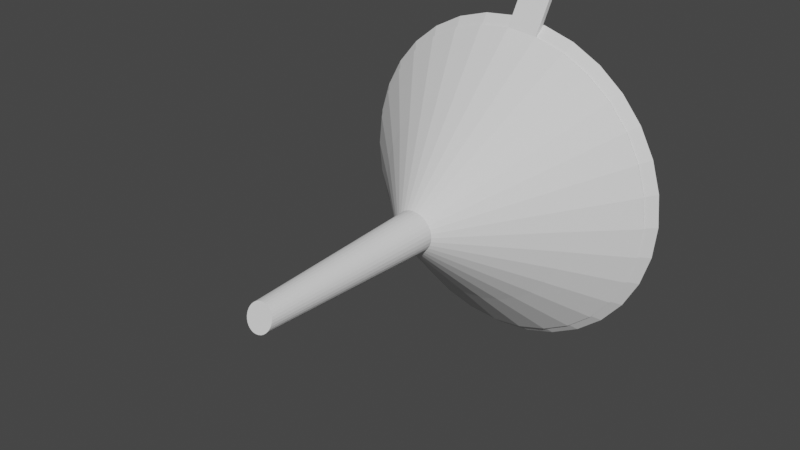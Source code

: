 # Source: Imbuto_di_vetro_v4.blend  (saved by Blender 4.2.66; exported with 4.5.12 LTS)
import bpy
from mathutils import Matrix  # noqa: F401  (used for matrix-valued properties, if any)

bpy.ops.wm.read_factory_settings(use_empty=True)
scene = bpy.context.scene
scene.name = 'Scene'

# ---- collections
col_collection = bpy.data.collections.new('Collection'); scene.collection.children.link(col_collection)

# ---- world
world_world = bpy.data.worlds.new('World'); scene.world = world_world
world_world.use_nodes = True; world_world.node_tree.nodes.clear()
_N = world_world.node_tree.nodes; _L = world_world.node_tree.links
n0 = _N.new('ShaderNodeOutputWorld'); n0.name = 'World Output'; n0.location = (300, 300)
n1 = _N.new('ShaderNodeBackground'); n1.name = 'Background'; n1.location = (10, 300)
n1.inputs[0].default_value = (0.05088, 0.05088, 0.05088, 1.0)
_L.new(n1.outputs[0], n0.inputs[0])
n0.is_active_output = True
world_world.color = (0.05088, 0.05088, 0.05088)
world_world.use_sun_shadow = False
world_world.sun_shadow_jitter_overblur = 0.0

# ---- meshes
me_cylinder = bpy.data.meshes.new('Cylinder')
me_cylinder.from_pydata([(0.0, 0.06573, -0.08262), (-0.0001095, 0.06829, -0.08151), (0.01612, 0.06573, -0.08103), (0.0159, 0.0683, -0.07994), (0.03162, 0.06573, -0.07633), (0.03119, 0.0683, -0.0753), (0.0459, 0.06573, -0.0687), (0.04528, 0.0683, -0.06777), (0.05842, 0.06573, -0.05842), (0.05763, 0.0683, -0.05763), (0.0687, 0.06573, -0.0459), (0.06777, 0.0683, -0.04528), (0.07633, 0.06573, -0.03162), (0.0753, 0.0683, -0.03119), (0.08103, 0.06573, -0.01612), (0.07994, 0.0683, -0.0159), (0.08262, 0.06573, -2.43e-09), (0.08151, 0.0683, -2.542e-09), (0.08103, 0.06573, 0.01612), (0.07994, 0.0683, 0.0159), (0.07633, 0.06573, 0.03162), (0.0753, 0.0683, 0.03119), (0.0687, 0.06573, 0.0459), (0.06777, 0.0683, 0.04528), (0.05842, 0.06573, 0.05842), (0.05763, 0.0683, 0.05763), (0.0459, 0.06573, 0.0687), (0.04528, 0.0683, 0.06777), (0.03162, 0.06573, 0.07633), (0.03119, 0.0683, 0.0753), (0.01612, 0.06573, 0.08103), (0.0159, 0.0683, 0.07994), (0.0, 0.06573, 0.08262), (-0.0001095, 0.06829, 0.08151), (0.001672, -0.1068, -0.004037), (0.002456, -0.1069, -0.005928), (0.003122, -0.1056, -0.003122), (0.00457, -0.1058, -0.00457), (-0.0001935, -0.002928, -0.008611), (0.0, -0.004647, -0.01058), (0.002063, -0.004647, -0.01037), (0.001678, -0.002923, -0.008436), (0.004047, -0.004647, -0.009771), (0.003292, -0.002923, -0.007947), (0.005876, -0.004647, -0.008794), (0.004779, -0.002923, -0.007152), (0.007478, -0.004647, -0.007478), (0.006082, -0.002923, -0.006082), (0.008794, -0.004647, -0.005876), (0.007152, -0.002923, -0.004779), (0.009771, -0.004647, -0.004047), (0.007947, -0.002923, -0.003292), (0.01037, -0.004647, -0.002063), (0.008436, -0.002923, -0.001678), (0.01058, -0.004647, -3.668e-10), (0.008602, -0.002923, -6.322e-10), (0.01037, -0.004647, 0.002063), (0.008436, -0.002923, 0.001678), (0.009771, -0.004647, 0.004047), (0.007947, -0.002923, 0.003292), (0.008794, -0.004647, 0.005876), (0.007152, -0.002923, 0.004779), (0.007478, -0.004647, 0.007478), (0.006082, -0.002923, 0.006082), (0.005876, -0.004647, 0.008794), (0.004779, -0.002923, 0.007152), (0.004047, -0.004647, 0.009771), (0.003292, -0.002923, 0.007947), (0.002063, -0.004647, 0.01037), (0.001678, -0.002923, 0.008436), (-0.0001935, -0.002928, 0.008611), (0.0, -0.004647, 0.01058), (0.004144, -0.1039, -0.001716), (0.006035, -0.1041, -0.0025), (0.004569, -0.1019, 3.376e-09), (0.006616, -0.102, 3.637e-09), (0.004301, -0.09973, 0.001782), (0.006192, -0.09992, 0.002565), (0.003345, -0.09789, 0.003345), (0.004792, -0.09808, 0.004792), (0.00183, -0.09663, 0.004418), (0.002613, -0.09682, 0.006309), (-0.0001996, -0.09619, 0.004819), (0.0, -0.09638, 0.006846), (-0.0001996, -0.1072, -0.004374), (0.0, -0.1073, -0.006401), (0.0008502, -0.107, -0.004274), (0.00125, -0.1072, -0.006282), (0.002439, -0.1063, -0.00365), (0.003576, -0.1065, -0.005351), (0.003698, -0.1048, -0.002471), (0.0054, -0.105, -0.003608), (0.004439, -0.1029, -0.000883), (0.006447, -0.1031, -0.001282), (0.004524, -0.1008, 0.0009), (0.006532, -0.101, 0.001299), (0.003904, -0.09875, 0.002609), (0.005606, -0.09894, 0.003746), (0.002644, -0.09717, 0.003958), (0.003781, -0.09736, 0.005659), (0.0009355, -0.0963, 0.004703), (0.001335, -0.09649, 0.00671), (0.0001095, 0.06829, -0.08151), (-0.01612, 0.06573, -0.08103), (-0.0159, 0.0683, -0.07994), (-0.03162, 0.06573, -0.07633), (-0.03119, 0.0683, -0.0753), (-0.0459, 0.06573, -0.0687), (-0.04528, 0.0683, -0.06777), (-0.05842, 0.06573, -0.05842), (-0.05763, 0.0683, -0.05763), (-0.0687, 0.06573, -0.0459), (-0.06777, 0.0683, -0.04528), (-0.07633, 0.06573, -0.03162), (-0.0753, 0.0683, -0.03119), (-0.08103, 0.06573, -0.01612), (-0.07994, 0.0683, -0.0159), (-0.08262, 0.06573, -2.43e-09), (-0.08151, 0.0683, -2.542e-09), (-0.08103, 0.06573, 0.01612), (-0.07994, 0.0683, 0.0159), (-0.07633, 0.06573, 0.03162), (-0.0753, 0.0683, 0.03119), (-0.0687, 0.06573, 0.0459), (-0.06777, 0.0683, 0.04528), (-0.05842, 0.06573, 0.05842), (-0.05763, 0.0683, 0.05763), (-0.0459, 0.06573, 0.0687), (-0.04528, 0.0683, 0.06777), (-0.03162, 0.06573, 0.07633), (-0.03119, 0.0683, 0.0753), (-0.01612, 0.06573, 0.08103), (-0.0159, 0.0683, 0.07994), (0.0001095, 0.06829, 0.08151), (-0.001672, -0.1068, -0.004037), (-0.002456, -0.1069, -0.005928), (-0.003122, -0.1056, -0.003122), (-0.00457, -0.1058, -0.00457), (0.0001935, -0.002928, -0.008611), (-0.002063, -0.004647, -0.01037), (-0.001678, -0.002923, -0.008436), (-0.004047, -0.004647, -0.009771), (-0.003292, -0.002923, -0.007947), (-0.005876, -0.004647, -0.008794), (-0.004779, -0.002923, -0.007152), (-0.007478, -0.004647, -0.007478), (-0.006082, -0.002923, -0.006082), (-0.008794, -0.004647, -0.005876), (-0.007152, -0.002923, -0.004779), (-0.009771, -0.004647, -0.004047), (-0.007947, -0.002923, -0.003292), (-0.01037, -0.004647, -0.002063), (-0.008436, -0.002923, -0.001678), (-0.01058, -0.004647, -3.668e-10), (-0.008602, -0.002923, -6.322e-10), (-0.01037, -0.004647, 0.002063), (-0.008436, -0.002923, 0.001678), (-0.009771, -0.004647, 0.004047), (-0.007947, -0.002923, 0.003292), (-0.008794, -0.004647, 0.005876), (-0.007152, -0.002923, 0.004779), (-0.007478, -0.004647, 0.007478), (-0.006082, -0.002923, 0.006082), (-0.005876, -0.004647, 0.008794), (-0.004779, -0.002923, 0.007152), (-0.004047, -0.004647, 0.009771), (-0.003292, -0.002923, 0.007947), (-0.002063, -0.004647, 0.01037), (-0.001678, -0.002923, 0.008436), (0.0001935, -0.002928, 0.008611), (-0.004144, -0.1039, -0.001716), (-0.006035, -0.1041, -0.0025), (-0.004569, -0.1019, 3.376e-09), (-0.006616, -0.102, 3.637e-09), (-0.004301, -0.09973, 0.001782), (-0.006192, -0.09992, 0.002565), (-0.003345, -0.09789, 0.003345), (-0.004792, -0.09808, 0.004792), (-0.00183, -0.09663, 0.004418), (-0.002613, -0.09682, 0.006309), (0.0001996, -0.09619, 0.004819), (0.0001996, -0.1072, -0.004374), (-0.0008502, -0.107, -0.004274), (-0.00125, -0.1072, -0.006282), (-0.002439, -0.1063, -0.00365), (-0.003576, -0.1065, -0.005351), (-0.003698, -0.1048, -0.002471), (-0.0054, -0.105, -0.003608), (-0.004439, -0.1029, -0.000883), (-0.006447, -0.1031, -0.001282), (-0.004524, -0.1008, 0.0009), (-0.006532, -0.101, 0.001299), (-0.003904, -0.09875, 0.002609), (-0.005606, -0.09894, 0.003746), (-0.002644, -0.09717, 0.003958), (-0.003781, -0.09736, 0.005659), (-0.0009355, -0.0963, 0.004703), (-0.001335, -0.09649, 0.00671), (0.001909, 0.07422, 0.1021), (0.01803, 0.07422, 0.1005), (0.0018, 0.07678, 0.101), (0.01781, 0.07679, 0.09939)], [], [(2, 0, 1, 3), (38, 1, 0, 39), (4, 2, 3, 5), (6, 4, 5, 7), (8, 6, 7, 9), (10, 8, 9, 11), (12, 10, 11, 13), (14, 12, 13, 15), (16, 14, 15, 17), (18, 16, 17, 19), (20, 18, 19, 21), (22, 20, 21, 23), (24, 22, 23, 25), (26, 24, 25, 27), (28, 26, 27, 29), (30, 28, 29, 31), (31, 33, 200, 201), (96, 76, 77, 97), (98, 78, 79, 99), (100, 80, 81, 101), (36, 88, 89, 37), (72, 90, 91, 73), (74, 92, 93, 75), (78, 96, 97, 79), (80, 98, 99, 81), (82, 100, 101, 83), (88, 34, 35, 89), (90, 36, 37, 91), (92, 72, 73, 93), (84, 38, 39, 85), (33, 70, 71, 32), (94, 74, 75, 95), (34, 86, 87, 35), (76, 94, 95, 77), (86, 84, 85, 87), (70, 82, 83, 71), (40, 39, 0, 2), (41, 3, 1, 38), (42, 40, 2, 4), (43, 5, 3, 41), (44, 42, 4, 6), (45, 7, 5, 43), (46, 44, 6, 8), (47, 9, 7, 45), (48, 46, 8, 10), (49, 11, 9, 47), (50, 48, 10, 12), (51, 13, 11, 49), (52, 50, 12, 14), (53, 15, 13, 51), (54, 52, 14, 16), (55, 17, 15, 53), (56, 54, 16, 18), (57, 19, 17, 55), (58, 56, 18, 20), (59, 21, 19, 57), (60, 58, 20, 22), (61, 23, 21, 59), (62, 60, 22, 24), (63, 25, 23, 61), (64, 62, 24, 26), (65, 27, 25, 63), (66, 64, 26, 28), (67, 29, 27, 65), (68, 66, 28, 30), (69, 31, 29, 67), (71, 68, 30, 32), (70, 33, 31, 69), (56, 95, 75, 54), (57, 55, 74, 94), (64, 99, 79, 62), (65, 63, 78, 98), (42, 35, 87, 40), (43, 41, 86, 34), (50, 73, 91, 48), (51, 49, 90, 72), (58, 77, 95, 56), (59, 57, 94, 76), (66, 81, 99, 64), (67, 65, 98, 80), (40, 87, 85, 39), (41, 38, 84, 86), (48, 91, 37, 46), (49, 47, 36, 90), (52, 93, 73, 50), (53, 51, 72, 92), (44, 89, 35, 42), (45, 43, 34, 88), (71, 83, 101, 68), (70, 69, 100, 82), (62, 79, 97, 60), (63, 61, 96, 78), (54, 75, 93, 52), (55, 53, 92, 74), (46, 37, 89, 44), (47, 45, 88, 36), (68, 101, 81, 66), (69, 67, 80, 100), (60, 97, 77, 58), (61, 59, 76, 96), (103, 104, 102, 0), (138, 39, 0, 102), (105, 106, 104, 103), (107, 108, 106, 105), (109, 110, 108, 107), (111, 112, 110, 109), (113, 114, 112, 111), (115, 116, 114, 113), (117, 118, 116, 115), (119, 120, 118, 117), (121, 122, 120, 119), (123, 124, 122, 121), (125, 126, 124, 123), (127, 128, 126, 125), (129, 130, 128, 127), (131, 132, 130, 129), (32, 133, 132, 131), (192, 193, 175, 174), (194, 195, 177, 176), (196, 197, 179, 178), (136, 137, 185, 184), (170, 171, 187, 186), (172, 173, 189, 188), (176, 177, 193, 192), (178, 179, 195, 194), (180, 83, 197, 196), (184, 185, 135, 134), (186, 187, 137, 136), (188, 189, 171, 170), (181, 85, 39, 138), (133, 32, 71, 169), (190, 191, 173, 172), (134, 135, 183, 182), (174, 175, 191, 190), (182, 183, 85, 181), (169, 71, 83, 180), (139, 103, 0, 39), (140, 138, 102, 104), (141, 105, 103, 139), (142, 140, 104, 106), (143, 107, 105, 141), (144, 142, 106, 108), (145, 109, 107, 143), (146, 144, 108, 110), (147, 111, 109, 145), (148, 146, 110, 112), (149, 113, 111, 147), (150, 148, 112, 114), (151, 115, 113, 149), (152, 150, 114, 116), (153, 117, 115, 151), (154, 152, 116, 118), (155, 119, 117, 153), (156, 154, 118, 120), (157, 121, 119, 155), (158, 156, 120, 122), (159, 123, 121, 157), (160, 158, 122, 124), (161, 125, 123, 159), (162, 160, 124, 126), (163, 127, 125, 161), (164, 162, 126, 128), (165, 129, 127, 163), (166, 164, 128, 130), (167, 131, 129, 165), (168, 166, 130, 132), (71, 32, 131, 167), (169, 168, 132, 133), (155, 153, 173, 191), (156, 190, 172, 154), (163, 161, 177, 195), (164, 194, 176, 162), (141, 139, 183, 135), (142, 134, 182, 140), (149, 147, 187, 171), (150, 170, 186, 148), (157, 155, 191, 175), (158, 174, 190, 156), (165, 163, 195, 179), (166, 178, 194, 164), (139, 39, 85, 183), (140, 182, 181, 138), (147, 145, 137, 187), (148, 186, 136, 146), (151, 149, 171, 189), (152, 188, 170, 150), (143, 141, 135, 185), (144, 184, 134, 142), (71, 167, 197, 83), (169, 180, 196, 168), (161, 159, 193, 177), (162, 176, 192, 160), (153, 151, 189, 173), (154, 172, 188, 152), (145, 143, 185, 137), (146, 136, 184, 144), (167, 165, 179, 197), (168, 196, 178, 166), (159, 157, 175, 193), (160, 192, 174, 158), (198, 199, 201, 200), (30, 31, 201, 199), (32, 30, 199, 198), (33, 32, 198, 200)])
_uv = me_cylinder.uv_layers.new(name='UVMap')
_uv.uv.foreach_set('vector', [0.9688, 1.0, 1.0, 1.0, 1.0, 1.0, 0.9688, 1.0, 1.0, 0.75, 1.0, 1.0, 1.0, 1.0, 1.0, 0.75, 0.9375, 1.0, 0.9688, 1.0, 0.9688, 1.0, 0.9375, 1.0, 0.9062, 1.0, 0.9375, 1.0, 0.9375, 1.0, 0.9062, 1.0, 0.875, 1.0, 0.9062, 1.0, 0.9062, 1.0, 0.875, 1.0, 0.8438, 1.0, 0.875, 1.0, 0.875, 1.0, 0.8438, 1.0, 0.8125, 1.0, 0.8438, 1.0, 0.8438, 1.0, 0.8125, 1.0, 0.7812, 1.0, 0.8125, 1.0, 0.8125, 1.0, 0.7812, 1.0, 0.75, 1.0, 0.7812, 1.0, 0.7812, 1.0, 0.75, 1.0, 0.7188, 1.0, 0.75, 1.0, 0.75, 1.0, 0.7188, 1.0, 0.6875, 1.0, 0.7188, 1.0, 0.7188, 1.0, 0.6875, 1.0, 0.6562, 1.0, 0.6875, 1.0, 0.6875, 1.0, 0.6562, 1.0, 0.625, 1.0, 0.6562, 1.0, 0.6562, 1.0, 0.625, 1.0, 0.5938, 1.0, 0.625, 1.0, 0.625, 1.0, 0.5938, 1.0, 0.5625, 1.0, 0.5938, 1.0, 0.5938, 1.0, 0.5625, 1.0, 0.5312, 1.0, 0.5625, 1.0, 0.5625, 1.0, 0.5312, 1.0, 0.5312, 1.0, 0.5, 1.0, 0.5, 1.0, 0.5312, 1.0, 0.6562, 0.5234, 0.6875, 0.5211, 0.6875, 0.5211, 0.6562, 0.5234, 0.5938, 0.5272, 0.625, 0.5255, 0.625, 0.5255, 0.5938, 0.5272, 0.5312, 0.5293, 0.5625, 0.5285, 0.5625, 0.5285, 0.5312, 0.5293, 0.875, 0.5069, 0.9062, 0.5053, 0.9062, 0.5053, 0.875, 0.5069, 0.8125, 0.511, 0.8438, 0.5088, 0.8438, 0.5088, 0.8125, 0.511, 0.75, 0.516, 0.7812, 0.5134, 0.7812, 0.5134, 0.75, 0.516, 0.625, 0.5255, 0.6562, 0.5234, 0.6562, 0.5234, 0.625, 0.5255, 0.5625, 0.5285, 0.5938, 0.5272, 0.5938, 0.5272, 0.5625, 0.5285, 0.5, 0.5296, 0.5312, 0.5293, 0.5312, 0.5293, 0.5, 0.5296, 0.9062, 0.5053, 0.9375, 0.5042, 0.9375, 0.5042, 0.9062, 0.5053, 0.8438, 0.5088, 0.875, 0.5069, 0.875, 0.5069, 0.8438, 0.5088, 0.7812, 0.5134, 0.8125, 0.511, 0.8125, 0.511, 0.7812, 0.5134, 1.0, 0.5032, 1.0, 0.75, 1.0, 0.75, 1.0, 0.5032, 0.5, 1.0, 0.5, 0.75, 0.5, 0.75, 0.5, 1.0, 0.7188, 0.5186, 0.75, 0.516, 0.75, 0.516, 0.7188, 0.5186, 0.9375, 0.5042, 0.9688, 0.5035, 0.9688, 0.5035, 0.9375, 0.5042, 0.6875, 0.5211, 0.7188, 0.5186, 0.7188, 0.5186, 0.6875, 0.5211, 0.9688, 0.5035, 1.0, 0.5032, 1.0, 0.5032, 0.9688, 0.5035, 0.5, 0.75, 0.5, 0.5296, 0.5, 0.5296, 0.5, 0.75, 0.9688, 0.75, 1.0, 0.75, 1.0, 1.0, 0.9688, 1.0, 0.9688, 0.75, 0.9688, 1.0, 1.0, 1.0, 1.0, 0.75, 0.9375, 0.75, 0.9688, 0.75, 0.9688, 1.0, 0.9375, 1.0, 0.9375, 0.75, 0.9375, 1.0, 0.9688, 1.0, 0.9688, 0.75, 0.9062, 0.75, 0.9375, 0.75, 0.9375, 1.0, 0.9062, 1.0, 0.9062, 0.75, 0.9062, 1.0, 0.9375, 1.0, 0.9375, 0.75, 0.875, 0.75, 0.9062, 0.75, 0.9062, 1.0, 0.875, 1.0, 0.875, 0.75, 0.875, 1.0, 0.9062, 1.0, 0.9062, 0.75, 0.8438, 0.75, 0.875, 0.75, 0.875, 1.0, 0.8438, 1.0, 0.8438, 0.75, 0.8438, 1.0, 0.875, 1.0, 0.875, 0.75, 0.8125, 0.75, 0.8438, 0.75, 0.8438, 1.0, 0.8125, 1.0, 0.8125, 0.75, 0.8125, 1.0, 0.8438, 1.0, 0.8438, 0.75, 0.7812, 0.75, 0.8125, 0.75, 0.8125, 1.0, 0.7812, 1.0, 0.7812, 0.75, 0.7812, 1.0, 0.8125, 1.0, 0.8125, 0.75, 0.75, 0.75, 0.7812, 0.75, 0.7812, 1.0, 0.75, 1.0, 0.75, 0.75, 0.75, 1.0, 0.7812, 1.0, 0.7812, 0.75, 0.7188, 0.75, 0.75, 0.75, 0.75, 1.0, 0.7188, 1.0, 0.7188, 0.75, 0.7188, 1.0, 0.75, 1.0, 0.75, 0.75, 0.6875, 0.75, 0.7188, 0.75, 0.7188, 1.0, 0.6875, 1.0, 0.6875, 0.75, 0.6875, 1.0, 0.7188, 1.0, 0.7188, 0.75, 0.6562, 0.75, 0.6875, 0.75, 0.6875, 1.0, 0.6562, 1.0, 0.6562, 0.75, 0.6562, 1.0, 0.6875, 1.0, 0.6875, 0.75, 0.625, 0.75, 0.6562, 0.75, 0.6562, 1.0, 0.625, 1.0, 0.625, 0.75, 0.625, 1.0, 0.6562, 1.0, 0.6562, 0.75, 0.5938, 0.75, 0.625, 0.75, 0.625, 1.0, 0.5938, 1.0, 0.5938, 0.75, 0.5938, 1.0, 0.625, 1.0, 0.625, 0.75, 0.5625, 0.75, 0.5938, 0.75, 0.5938, 1.0, 0.5625, 1.0, 0.5625, 0.75, 0.5625, 1.0, 0.5938, 1.0, 0.5938, 0.75, 0.5312, 0.75, 0.5625, 0.75, 0.5625, 1.0, 0.5312, 1.0, 0.5312, 0.75, 0.5312, 1.0, 0.5625, 1.0, 0.5625, 0.75, 0.5, 0.75, 0.5312, 0.75, 0.5312, 1.0, 0.5, 1.0, 0.5, 0.75, 0.5, 1.0, 0.5312, 1.0, 0.5312, 0.75, 0.7188, 0.75, 0.7188, 0.5186, 0.75, 0.516, 0.75, 0.75, 0.7188, 0.75, 0.75, 0.75, 0.75, 0.516, 0.7188, 0.5186, 0.5938, 0.75, 0.5938, 0.5272, 0.625, 0.5255, 0.625, 0.75, 0.5938, 0.75, 0.625, 0.75, 0.625, 0.5255, 0.5938, 0.5272, 0.9375, 0.75, 0.9375, 0.5042, 0.9688, 0.5035, 0.9688, 0.75, 0.9375, 0.75, 0.9688, 0.75, 0.9688, 0.5035, 0.9375, 0.5042, 0.8125, 0.75, 0.8125, 0.511, 0.8438, 0.5088, 0.8438, 0.75, 0.8125, 0.75, 0.8438, 0.75, 0.8438, 0.5088, 0.8125, 0.511, 0.6875, 0.75, 0.6875, 0.5211, 0.7188, 0.5186, 0.7188, 0.75, 0.6875, 0.75, 0.7188, 0.75, 0.7188, 0.5186, 0.6875, 0.5211, 0.5625, 0.75, 0.5625, 0.5285, 0.5938, 0.5272, 0.5938, 0.75, 0.5625, 0.75, 0.5938, 0.75, 0.5938, 0.5272, 0.5625, 0.5285, 0.9688, 0.75, 0.9688, 0.5035, 1.0, 0.5032, 1.0, 0.75, 0.9688, 0.75, 1.0, 0.75, 1.0, 0.5032, 0.9688, 0.5035, 0.8438, 0.75, 0.8438, 0.5088, 0.875, 0.5069, 0.875, 0.75, 0.8438, 0.75, 0.875, 0.75, 0.875, 0.5069, 0.8438, 0.5088, 0.7812, 0.75, 0.7812, 0.5134, 0.8125, 0.511, 0.8125, 0.75, 0.7812, 0.75, 0.8125, 0.75, 0.8125, 0.511, 0.7812, 0.5134, 0.9062, 0.75, 0.9062, 0.5053, 0.9375, 0.5042, 0.9375, 0.75, 0.9062, 0.75, 0.9375, 0.75, 0.9375, 0.5042, 0.9062, 0.5053, 0.5, 0.75, 0.5, 0.5296, 0.5312, 0.5293, 0.5312, 0.75, 0.5, 0.75, 0.5312, 0.75, 0.5312, 0.5293, 0.5, 0.5296, 0.625, 0.75, 0.625, 0.5255, 0.6562, 0.5234, 0.6562, 0.75, 0.625, 0.75, 0.6562, 0.75, 0.6562, 0.5234, 0.625, 0.5255, 0.75, 0.75, 0.75, 0.516, 0.7812, 0.5134, 0.7812, 0.75, 0.75, 0.75, 0.7812, 0.75, 0.7812, 0.5134, 0.75, 0.516, 0.875, 0.75, 0.875, 0.5069, 0.9062, 0.5053, 0.9062, 0.75, 0.875, 0.75, 0.9062, 0.75, 0.9062, 0.5053, 0.875, 0.5069, 0.5312, 0.75, 0.5312, 0.5293, 0.5625, 0.5285, 0.5625, 0.75, 0.5312, 0.75, 0.5625, 0.75, 0.5625, 0.5285, 0.5312, 0.5293, 0.6562, 0.75, 0.6562, 0.5234, 0.6875, 0.5211, 0.6875, 0.75, 0.6562, 0.75, 0.6875, 0.75, 0.6875, 0.5211, 0.6562, 0.5234, 0.9688, 1.0, 0.9688, 1.0, 1.0, 1.0, 1.0, 1.0, 1.0, 0.75, 1.0, 0.75, 1.0, 1.0, 1.0, 1.0, 0.9375, 1.0, 0.9375, 1.0, 0.9688, 1.0, 0.9688, 1.0, 0.9062, 1.0, 0.9062, 1.0, 0.9375, 1.0, 0.9375, 1.0, 0.875, 1.0, 0.875, 1.0, 0.9062, 1.0, 0.9062, 1.0, 0.8438, 1.0, 0.8438, 1.0, 0.875, 1.0, 0.875, 1.0, 0.8125, 1.0, 0.8125, 1.0, 0.8438, 1.0, 0.8438, 1.0, 0.7812, 1.0, 0.7812, 1.0, 0.8125, 1.0, 0.8125, 1.0, 0.75, 1.0, 0.75, 1.0, 0.7812, 1.0, 0.7812, 1.0, 0.7188, 1.0, 0.7188, 1.0, 0.75, 1.0, 0.75, 1.0, 0.6875, 1.0, 0.6875, 1.0, 0.7188, 1.0, 0.7188, 1.0, 0.6562, 1.0, 0.6562, 1.0, 0.6875, 1.0, 0.6875, 1.0, 0.625, 1.0, 0.625, 1.0, 0.6562, 1.0, 0.6562, 1.0, 0.5938, 1.0, 0.5938, 1.0, 0.625, 1.0, 0.625, 1.0, 0.5625, 1.0, 0.5625, 1.0, 0.5938, 1.0, 0.5938, 1.0, 0.5312, 1.0, 0.5312, 1.0, 0.5625, 1.0, 0.5625, 1.0, 0.5, 1.0, 0.5, 1.0, 0.5312, 1.0, 0.5312, 1.0, 0.6562, 0.5234, 0.6562, 0.5234, 0.6875, 0.5211, 0.6875, 0.5211, 0.5938, 0.5272, 0.5938, 0.5272, 0.625, 0.5255, 0.625, 0.5255, 0.5312, 0.5293, 0.5312, 0.5293, 0.5625, 0.5285, 0.5625, 0.5285, 0.875, 0.5069, 0.875, 0.5069, 0.9062, 0.5053, 0.9062, 0.5053, 0.8125, 0.511, 0.8125, 0.511, 0.8438, 0.5088, 0.8438, 0.5088, 0.75, 0.516, 0.75, 0.516, 0.7812, 0.5134, 0.7812, 0.5134, 0.625, 0.5255, 0.625, 0.5255, 0.6562, 0.5234, 0.6562, 0.5234, 0.5625, 0.5285, 0.5625, 0.5285, 0.5938, 0.5272, 0.5938, 0.5272, 0.5, 0.5296, 0.5, 0.5296, 0.5312, 0.5293, 0.5312, 0.5293, 0.9062, 0.5053, 0.9062, 0.5053, 0.9375, 0.5042, 0.9375, 0.5042, 0.8438, 0.5088, 0.8438, 0.5088, 0.875, 0.5069, 0.875, 0.5069, 0.7812, 0.5134, 0.7812, 0.5134, 0.8125, 0.511, 0.8125, 0.511, 1.0, 0.5032, 1.0, 0.5032, 1.0, 0.75, 1.0, 0.75, 0.5, 1.0, 0.5, 1.0, 0.5, 0.75, 0.5, 0.75, 0.7188, 0.5186, 0.7188, 0.5186, 0.75, 0.516, 0.75, 0.516, 0.9375, 0.5042, 0.9375, 0.5042, 0.9688, 0.5035, 0.9688, 0.5035, 0.6875, 0.5211, 0.6875, 0.5211, 0.7188, 0.5186, 0.7188, 0.5186, 0.9688, 0.5035, 0.9688, 0.5035, 1.0, 0.5032, 1.0, 0.5032, 0.5, 0.75, 0.5, 0.75, 0.5, 0.5296, 0.5, 0.5296, 0.9688, 0.75, 0.9688, 1.0, 1.0, 1.0, 1.0, 0.75, 0.9688, 0.75, 1.0, 0.75, 1.0, 1.0, 0.9688, 1.0, 0.9375, 0.75, 0.9375, 1.0, 0.9688, 1.0, 0.9688, 0.75, 0.9375, 0.75, 0.9688, 0.75, 0.9688, 1.0, 0.9375, 1.0, 0.9062, 0.75, 0.9062, 1.0, 0.9375, 1.0, 0.9375, 0.75, 0.9062, 0.75, 0.9375, 0.75, 0.9375, 1.0, 0.9062, 1.0, 0.875, 0.75, 0.875, 1.0, 0.9062, 1.0, 0.9062, 0.75, 0.875, 0.75, 0.9062, 0.75, 0.9062, 1.0, 0.875, 1.0, 0.8438, 0.75, 0.8438, 1.0, 0.875, 1.0, 0.875, 0.75, 0.8438, 0.75, 0.875, 0.75, 0.875, 1.0, 0.8438, 1.0, 0.8125, 0.75, 0.8125, 1.0, 0.8438, 1.0, 0.8438, 0.75, 0.8125, 0.75, 0.8438, 0.75, 0.8438, 1.0, 0.8125, 1.0, 0.7812, 0.75, 0.7812, 1.0, 0.8125, 1.0, 0.8125, 0.75, 0.7812, 0.75, 0.8125, 0.75, 0.8125, 1.0, 0.7812, 1.0, 0.75, 0.75, 0.75, 1.0, 0.7812, 1.0, 0.7812, 0.75, 0.75, 0.75, 0.7812, 0.75, 0.7812, 1.0, 0.75, 1.0, 0.7188, 0.75, 0.7188, 1.0, 0.75, 1.0, 0.75, 0.75, 0.7188, 0.75, 0.75, 0.75, 0.75, 1.0, 0.7188, 1.0, 0.6875, 0.75, 0.6875, 1.0, 0.7188, 1.0, 0.7188, 0.75, 0.6875, 0.75, 0.7188, 0.75, 0.7188, 1.0, 0.6875, 1.0, 0.6562, 0.75, 0.6562, 1.0, 0.6875, 1.0, 0.6875, 0.75, 0.6562, 0.75, 0.6875, 0.75, 0.6875, 1.0, 0.6562, 1.0, 0.625, 0.75, 0.625, 1.0, 0.6562, 1.0, 0.6562, 0.75, 0.625, 0.75, 0.6562, 0.75, 0.6562, 1.0, 0.625, 1.0, 0.5938, 0.75, 0.5938, 1.0, 0.625, 1.0, 0.625, 0.75, 0.5938, 0.75, 0.625, 0.75, 0.625, 1.0, 0.5938, 1.0, 0.5625, 0.75, 0.5625, 1.0, 0.5938, 1.0, 0.5938, 0.75, 0.5625, 0.75, 0.5938, 0.75, 0.5938, 1.0, 0.5625, 1.0, 0.5312, 0.75, 0.5312, 1.0, 0.5625, 1.0, 0.5625, 0.75, 0.5312, 0.75, 0.5625, 0.75, 0.5625, 1.0, 0.5312, 1.0, 0.5, 0.75, 0.5, 1.0, 0.5312, 1.0, 0.5312, 0.75, 0.5, 0.75, 0.5312, 0.75, 0.5312, 1.0, 0.5, 1.0, 0.7188, 0.75, 0.75, 0.75, 0.75, 0.516, 0.7188, 0.5186, 0.7188, 0.75, 0.7188, 0.5186, 0.75, 0.516, 0.75, 0.75, 0.5938, 0.75, 0.625, 0.75, 0.625, 0.5255, 0.5938, 0.5272, 0.5938, 0.75, 0.5938, 0.5272, 0.625, 0.5255, 0.625, 0.75, 0.9375, 0.75, 0.9688, 0.75, 0.9688, 0.5035, 0.9375, 0.5042, 0.9375, 0.75, 0.9375, 0.5042, 0.9688, 0.5035, 0.9688, 0.75, 0.8125, 0.75, 0.8438, 0.75, 0.8438, 0.5088, 0.8125, 0.511, 0.8125, 0.75, 0.8125, 0.511, 0.8438, 0.5088, 0.8438, 0.75, 0.6875, 0.75, 0.7188, 0.75, 0.7188, 0.5186, 0.6875, 0.5211, 0.6875, 0.75, 0.6875, 0.5211, 0.7188, 0.5186, 0.7188, 0.75, 0.5625, 0.75, 0.5938, 0.75, 0.5938, 0.5272, 0.5625, 0.5285, 0.5625, 0.75, 0.5625, 0.5285, 0.5938, 0.5272, 0.5938, 0.75, 0.9688, 0.75, 1.0, 0.75, 1.0, 0.5032, 0.9688, 0.5035, 0.9688, 0.75, 0.9688, 0.5035, 1.0, 0.5032, 1.0, 0.75, 0.8438, 0.75, 0.875, 0.75, 0.875, 0.5069, 0.8438, 0.5088, 0.8438, 0.75, 0.8438, 0.5088, 0.875, 0.5069, 0.875, 0.75, 0.7812, 0.75, 0.8125, 0.75, 0.8125, 0.511, 0.7812, 0.5134, 0.7812, 0.75, 0.7812, 0.5134, 0.8125, 0.511, 0.8125, 0.75, 0.9062, 0.75, 0.9375, 0.75, 0.9375, 0.5042, 0.9062, 0.5053, 0.9062, 0.75, 0.9062, 0.5053, 0.9375, 0.5042, 0.9375, 0.75, 0.5, 0.75, 0.5312, 0.75, 0.5312, 0.5293, 0.5, 0.5296, 0.5, 0.75, 0.5, 0.5296, 0.5312, 0.5293, 0.5312, 0.75, 0.625, 0.75, 0.6562, 0.75, 0.6562, 0.5234, 0.625, 0.5255, 0.625, 0.75, 0.625, 0.5255, 0.6562, 0.5234, 0.6562, 0.75, 0.75, 0.75, 0.7812, 0.75, 0.7812, 0.5134, 0.75, 0.516, 0.75, 0.75, 0.75, 0.516, 0.7812, 0.5134, 0.7812, 0.75, 0.875, 0.75, 0.9062, 0.75, 0.9062, 0.5053, 0.875, 0.5069, 0.875, 0.75, 0.875, 0.5069, 0.9062, 0.5053, 0.9062, 0.75, 0.5312, 0.75, 0.5625, 0.75, 0.5625, 0.5285, 0.5312, 0.5293, 0.5312, 0.75, 0.5312, 0.5293, 0.5625, 0.5285, 0.5625, 0.75, 0.6562, 0.75, 0.6875, 0.75, 0.6875, 0.5211, 0.6562, 0.5234, 0.6562, 0.75, 0.6562, 0.5234, 0.6875, 0.5211, 0.6875, 0.75, 0.5, 1.0, 0.5312, 1.0, 0.5312, 1.0, 0.5, 1.0, 0.5312, 1.0, 0.5312, 1.0, 0.5312, 1.0, 0.5312, 1.0, 0.5, 1.0, 0.5312, 1.0, 0.5312, 1.0, 0.5, 1.0, 0.5, 1.0, 0.5, 1.0, 0.5, 1.0, 0.5, 1.0])
me_cylinder.update()
me_cone = bpy.data.meshes.new('Cone')
me_cone.from_pydata([(-2.861e-07, 0.95, -0.7778), (0.1853, 0.9317, -0.7778), (0.3635, 0.8777, -0.7778), (0.5278, 0.7899, -0.7778), (0.6718, 0.6718, -0.7778), (0.7899, 0.5278, -0.7778), (0.8777, 0.3635, -0.7778), (0.9317, 0.1853, -0.7778), (0.95, 7.924e-09, -0.7778), (0.9317, -0.1853, -0.7778), (0.8777, -0.3635, -0.7778), (0.7899, -0.5278, -0.7778), (0.6718, -0.6718, -0.7778), (0.5278, -0.7899, -0.7778), (0.3635, -0.8777, -0.7778), (0.1853, -0.9317, -0.7778), (-2.861e-07, -0.95, -0.7778), (-0.1853, -0.9317, -0.7778), (-0.3635, -0.8777, -0.7778), (-0.5278, -0.7899, -0.7778), (-0.6718, -0.6718, -0.7778), (-0.7899, -0.5278, -0.7778), (-0.8777, -0.3635, -0.7778), (-0.9317, -0.1853, -0.7778), (-0.95, 7.924e-09, -0.7778), (-0.9317, 0.1853, -0.7778), (-0.8777, 0.3635, -0.7778), (-0.7899, 0.5278, -0.7778), (-0.6718, 0.6718, -0.7778), (-0.5278, 0.7899, -0.7778), (-0.3635, 0.8777, -0.7778), (-0.1853, 0.9317, -0.7778), (1.813e-16, -3.569e-08, 0.1835)], [], [(0, 32, 1), (1, 32, 2), (2, 32, 3), (3, 32, 4), (4, 32, 5), (5, 32, 6), (6, 32, 7), (7, 32, 8), (8, 32, 9), (9, 32, 10), (10, 32, 11), (11, 32, 12), (12, 32, 13), (13, 32, 14), (14, 32, 15), (15, 32, 16), (16, 32, 17), (17, 32, 18), (18, 32, 19), (19, 32, 20), (20, 32, 21), (21, 32, 22), (22, 32, 23), (23, 32, 24), (24, 32, 25), (25, 32, 26), (26, 32, 27), (27, 32, 28), (28, 32, 29), (29, 32, 30), (0, 1, 2, 3, 4, 5, 6, 7, 8, 9, 10, 11, 12, 13, 14, 15, 16, 17, 18, 19, 20, 21, 22, 23, 24, 25, 26, 27, 28, 29, 30, 31), (30, 32, 31), (31, 32, 0)])
_uv = me_cone.uv_layers.new(name='UVMap')
_uv.uv.foreach_set('vector', [0.25, 0.49, 0.25, 0.25, 0.2968, 0.4854, 0.2968, 0.4854, 0.25, 0.25, 0.3418, 0.4717, 0.3418, 0.4717, 0.25, 0.25, 0.3833, 0.4496, 0.3833, 0.4496, 0.25, 0.25, 0.4197, 0.4197, 0.4197, 0.4197, 0.25, 0.25, 0.4496, 0.3833, 0.4496, 0.3833, 0.25, 0.25, 0.4717, 0.3418, 0.4717, 0.3418, 0.25, 0.25, 0.4854, 0.2968, 0.4854, 0.2968, 0.25, 0.25, 0.49, 0.25, 0.49, 0.25, 0.25, 0.25, 0.4854, 0.2032, 0.4854, 0.2032, 0.25, 0.25, 0.4717, 0.1582, 0.4717, 0.1582, 0.25, 0.25, 0.4496, 0.1167, 0.4496, 0.1167, 0.25, 0.25, 0.4197, 0.08029, 0.4197, 0.08029, 0.25, 0.25, 0.3833, 0.05045, 0.3833, 0.05045, 0.25, 0.25, 0.3418, 0.02827, 0.3418, 0.02827, 0.25, 0.25, 0.2968, 0.01461, 0.2968, 0.01461, 0.25, 0.25, 0.25, 0.01, 0.25, 0.01, 0.25, 0.25, 0.2032, 0.01461, 0.2032, 0.01461, 0.25, 0.25, 0.1582, 0.02827, 0.1582, 0.02827, 0.25, 0.25, 0.1167, 0.05045, 0.1167, 0.05045, 0.25, 0.25, 0.08029, 0.08029, 0.08029, 0.08029, 0.25, 0.25, 0.05045, 0.1167, 0.05045, 0.1167, 0.25, 0.25, 0.02827, 0.1582, 0.02827, 0.1582, 0.25, 0.25, 0.01461, 0.2032, 0.01461, 0.2032, 0.25, 0.25, 0.01, 0.25, 0.01, 0.25, 0.25, 0.25, 0.01461, 0.2968, 0.01461, 0.2968, 0.25, 0.25, 0.02827, 0.3418, 0.02827, 0.3418, 0.25, 0.25, 0.05045, 0.3833, 0.05045, 0.3833, 0.25, 0.25, 0.08029, 0.4197, 0.08029, 0.4197, 0.25, 0.25, 0.1167, 0.4496, 0.1167, 0.4496, 0.25, 0.25, 0.1582, 0.4717, 0.75, 0.49, 0.7968, 0.4854, 0.8418, 0.4717, 0.8833, 0.4496, 0.9197, 0.4197, 0.9496, 0.3833, 0.9717, 0.3418, 0.9854, 0.2968, 0.99, 0.25, 0.9854, 0.2032, 0.9717, 0.1582, 0.9496, 0.1167, 0.9197, 0.08029, 0.8833, 0.05045, 0.8418, 0.02827, 0.7968, 0.01461, 0.75, 0.01, 0.7032, 0.01461, 0.6582, 0.02827, 0.6167, 0.05045, 0.5803, 0.08029, 0.5504, 0.1167, 0.5283, 0.1582, 0.5146, 0.2032, 0.51, 0.25, 0.5146, 0.2968, 0.5283, 0.3418, 0.5504, 0.3833, 0.5803, 0.4197, 0.6167, 0.4496, 0.6582, 0.4717, 0.7032, 0.4854, 0.1582, 0.4717, 0.25, 0.25, 0.2032, 0.4854, 0.2032, 0.4854, 0.25, 0.25, 0.25, 0.49])
me_cone.update()
me_cylinder_001 = bpy.data.meshes.new('Cylinder.001')
me_cylinder_001.from_pydata([(4.578e-06, 0.4978, -1.839), (-2.747e-06, 0.92, 9.0), (0.1366, 0.4851, -1.835), (0.2107, 0.8992, 9.0), (0.2679, 0.4477, -1.821), (0.4133, 0.8378, 9.0), (0.3889, 0.3869, -1.799), (0.6, 0.738, 9.0), (0.495, 0.3051, -1.769), (0.7637, 0.6037, 9.0), (0.582, 0.2054, -1.733), (0.898, 0.44, 9.0), (0.6467, 0.09172, -1.692), (0.9978, 0.2533, 9.0), (0.6866, -0.03167, -1.647), (1.059, 0.0507, 9.0), (0.7, -0.16, -1.6), (1.08, -0.16, 9.0), (0.6866, -0.2883, -1.553), (1.059, -0.3707, 9.0), (0.6467, -0.4117, -1.508), (0.9978, -0.5733, 9.0), (0.582, -0.5254, -1.467), (0.898, -0.76, 9.0), (0.495, -0.6251, -1.431), (0.7637, -0.9237, 9.0), (0.3889, -0.7069, -1.401), (0.6, -1.058, 9.0), (0.2679, -0.7677, -1.379), (0.4133, -1.158, 9.0), (0.1366, -0.8051, -1.365), (0.2107, -1.219, 9.0), (4.578e-06, -0.8178, -1.361), (-2.747e-06, -1.24, 9.0), (-0.1366, -0.8051, -1.365), (-0.2107, -1.219, 9.0), (-0.2679, -0.7677, -1.379), (-0.4133, -1.158, 9.0), (-0.3889, -0.7069, -1.401), (-0.6, -1.058, 9.0), (-0.495, -0.6251, -1.431), (-0.7637, -0.9237, 9.0), (-0.582, -0.5254, -1.467), (-0.898, -0.76, 9.0), (-0.6467, -0.4117, -1.508), (-0.9978, -0.5733, 9.0), (-0.6865, -0.2883, -1.553), (-1.059, -0.3707, 9.0), (-0.7, -0.16, -1.6), (-1.08, -0.16, 9.0), (-0.6865, -0.03167, -1.647), (-1.059, 0.0507, 9.0), (-0.6467, 0.09172, -1.692), (-0.9978, 0.2533, 9.0), (-0.582, 0.2054, -1.733), (-0.898, 0.44, 9.0), (-0.495, 0.3051, -1.769), (-0.7637, 0.6037, 9.0), (-0.3889, 0.3869, -1.799), (-0.6, 0.738, 9.0), (-0.2679, 0.4477, -1.821), (-0.4133, 0.8378, 9.0), (-0.1366, 0.4851, -1.835), (-0.2107, 0.8992, 9.0)], [], [(0, 1, 3, 2), (2, 3, 5, 4), (4, 5, 7, 6), (6, 7, 9, 8), (8, 9, 11, 10), (10, 11, 13, 12), (12, 13, 15, 14), (14, 15, 17, 16), (16, 17, 19, 18), (18, 19, 21, 20), (20, 21, 23, 22), (22, 23, 25, 24), (24, 25, 27, 26), (26, 27, 29, 28), (28, 29, 31, 30), (30, 31, 33, 32), (32, 33, 35, 34), (34, 35, 37, 36), (36, 37, 39, 38), (38, 39, 41, 40), (40, 41, 43, 42), (42, 43, 45, 44), (44, 45, 47, 46), (46, 47, 49, 48), (48, 49, 51, 50), (50, 51, 53, 52), (52, 53, 55, 54), (54, 55, 57, 56), (56, 57, 59, 58), (58, 59, 61, 60), (3, 1, 63, 61, 59, 57, 55, 53, 51, 49, 47, 45, 43, 41, 39, 37, 35, 33, 31, 29, 27, 25, 23, 21, 19, 17, 15, 13, 11, 9, 7, 5), (60, 61, 63, 62), (62, 63, 1, 0), (0, 2, 4, 6, 8, 10, 12, 14, 16, 18, 20, 22, 24, 26, 28, 30, 32, 34, 36, 38, 40, 42, 44, 46, 48, 50, 52, 54, 56, 58, 60, 62)])
_uv = me_cylinder_001.uv_layers.new(name='UVMap')
_uv.uv.foreach_set('vector', [1.0, 0.5, 1.0, 1.0, 0.9688, 1.0, 0.9688, 0.5, 0.9688, 0.5, 0.9688, 1.0, 0.9375, 1.0, 0.9375, 0.5, 0.9375, 0.5, 0.9375, 1.0, 0.9062, 1.0, 0.9062, 0.5, 0.9062, 0.5, 0.9062, 1.0, 0.875, 1.0, 0.875, 0.5, 0.875, 0.5, 0.875, 1.0, 0.8438, 1.0, 0.8438, 0.5, 0.8438, 0.5, 0.8438, 1.0, 0.8125, 1.0, 0.8125, 0.5, 0.8125, 0.5, 0.8125, 1.0, 0.7812, 1.0, 0.7812, 0.5, 0.7812, 0.5, 0.7812, 1.0, 0.75, 1.0, 0.75, 0.5, 0.75, 0.5, 0.75, 1.0, 0.7188, 1.0, 0.7188, 0.5, 0.7188, 0.5, 0.7188, 1.0, 0.6875, 1.0, 0.6875, 0.5, 0.6875, 0.5, 0.6875, 1.0, 0.6562, 1.0, 0.6562, 0.5, 0.6562, 0.5, 0.6562, 1.0, 0.625, 1.0, 0.625, 0.5, 0.625, 0.5, 0.625, 1.0, 0.5938, 1.0, 0.5938, 0.5, 0.5938, 0.5, 0.5938, 1.0, 0.5625, 1.0, 0.5625, 0.5, 0.5625, 0.5, 0.5625, 1.0, 0.5312, 1.0, 0.5312, 0.5, 0.5312, 0.5, 0.5312, 1.0, 0.5, 1.0, 0.5, 0.5, 0.5, 0.5, 0.5, 1.0, 0.4688, 1.0, 0.4688, 0.5, 0.4688, 0.5, 0.4688, 1.0, 0.4375, 1.0, 0.4375, 0.5, 0.4375, 0.5, 0.4375, 1.0, 0.4062, 1.0, 0.4062, 0.5, 0.4062, 0.5, 0.4062, 1.0, 0.375, 1.0, 0.375, 0.5, 0.375, 0.5, 0.375, 1.0, 0.3438, 1.0, 0.3438, 0.5, 0.3438, 0.5, 0.3438, 1.0, 0.3125, 1.0, 0.3125, 0.5, 0.3125, 0.5, 0.3125, 1.0, 0.2812, 1.0, 0.2812, 0.5, 0.2812, 0.5, 0.2812, 1.0, 0.25, 1.0, 0.25, 0.5, 0.25, 0.5, 0.25, 1.0, 0.2188, 1.0, 0.2188, 0.5, 0.2188, 0.5, 0.2188, 1.0, 0.1875, 1.0, 0.1875, 0.5, 0.1875, 0.5, 0.1875, 1.0, 0.1562, 1.0, 0.1562, 0.5, 0.1562, 0.5, 0.1562, 1.0, 0.125, 1.0, 0.125, 0.5, 0.125, 0.5, 0.125, 1.0, 0.09375, 1.0, 0.09375, 0.5, 0.09375, 0.5, 0.09375, 1.0, 0.0625, 1.0, 0.0625, 0.5, 0.2968, 0.4854, 0.25, 0.49, 0.2032, 0.4854, 0.1582, 0.4717, 0.1167, 0.4496, 0.08029, 0.4197, 0.05045, 0.3833, 0.02827, 0.3418, 0.01461, 0.2968, 0.01, 0.25, 0.01461, 0.2032, 0.02827, 0.1582, 0.05045, 0.1167, 0.08029, 0.08029, 0.1167, 0.05045, 0.1582, 0.02827, 0.2032, 0.01461, 0.25, 0.01, 0.2968, 0.01461, 0.3418, 0.02827, 0.3833, 0.05045, 0.4197, 0.08029, 0.4496, 0.1167, 0.4717, 0.1582, 0.4854, 0.2032, 0.49, 0.25, 0.4854, 0.2968, 0.4717, 0.3418, 0.4496, 0.3833, 0.4197, 0.4197, 0.3833, 0.4496, 0.3418, 0.4717, 0.0625, 0.5, 0.0625, 1.0, 0.03125, 1.0, 0.03125, 0.5, 0.03125, 0.5, 0.03125, 1.0, 0.0, 1.0, 0.0, 0.5, 0.75, 0.49, 0.7968, 0.4854, 0.8418, 0.4717, 0.8833, 0.4496, 0.9197, 0.4197, 0.9496, 0.3833, 0.9717, 0.3418, 0.9854, 0.2968, 0.99, 0.25, 0.9854, 0.2032, 0.9717, 0.1582, 0.9496, 0.1167, 0.9197, 0.08029, 0.8833, 0.05045, 0.8418, 0.02827, 0.7968, 0.01461, 0.75, 0.01, 0.7032, 0.01461, 0.6582, 0.02827, 0.6167, 0.05045, 0.5803, 0.08029, 0.5504, 0.1167, 0.5283, 0.1582, 0.5146, 0.2032, 0.51, 0.25, 0.5146, 0.2968, 0.5283, 0.3418, 0.5504, 0.3833, 0.5803, 0.4197, 0.6167, 0.4496, 0.6582, 0.4717, 0.7032, 0.4854])
me_cylinder_001.update()

# ---- objects
ob_cylinder = bpy.data.objects.new('Cylinder', me_cylinder)
ob_cone = bpy.data.objects.new('Cone', me_cone)
ob_cylinder_001 = bpy.data.objects.new('Cylinder.001', me_cylinder_001)

# ---- transforms, parenting, visibility, modifiers, constraints
ob_cylinder.location = (0.0, 0.0, 0.0)
ob_cone.location = (0.0001442, 0.0, 3.397e-05)
ob_cone.rotation_euler = (1.571, 2.22e-16, 2.22e-16)
ob_cone.scale = (0.0918, 0.0918, 0.0918)
ob_cylinder_001.location = (0.0001442, -0.09, -0.001558)
ob_cylinder_001.rotation_euler = (-1.571, -2.22e-16, 2.22e-16)
ob_cylinder_001.scale = (0.0102, 0.0102, 0.0102)

# ---- collection membership
col_collection.objects.link(ob_cylinder)
col_collection.objects.link(ob_cone)
col_collection.objects.link(ob_cylinder_001)

# ---- scene / render settings (as saved in the file)
scene.frame_start = 1; scene.frame_end = 250; scene.frame_set(1)
scene.render.engine = 'BLENDER_EEVEE_NEXT'
scene.cycles.sampling_pattern = 'TABULATED_SOBOL'
scene.cycles.use_light_tree = False
scene.view_settings.view_transform = 'Filmic'
bpy.context.view_layer.update()

# ---- added for rendering (the .blend has no active camera and no usable light): camera, sun
cam_auto = bpy.data.cameras.new('AutoCamera')
cam_auto.lens = 50.0
cam_auto.sensor_width = 36.0
cam_auto.clip_end = 1000.0
ob_auto_camera = bpy.data.objects.new('AutoCamera', cam_auto)
scene.collection.objects.link(ob_auto_camera)
ob_auto_camera.location = (0.293696, -0.36825, 0.242288)
ob_auto_camera.rotation_euler = (1.09748, -7.21219e-08, 0.694738)
scene.camera = ob_auto_camera
light_auto_sun = bpy.data.lights.new('AutoSun', 'SUN')
light_auto_sun.energy = 3.0
light_auto_sun.angle = 0.0523599
ob_auto_sun = bpy.data.objects.new('AutoSun', light_auto_sun)
scene.collection.objects.link(ob_auto_sun)
ob_auto_sun.rotation_euler = (0.872665, 0.174533, 0.523599)
bpy.context.view_layer.update()
